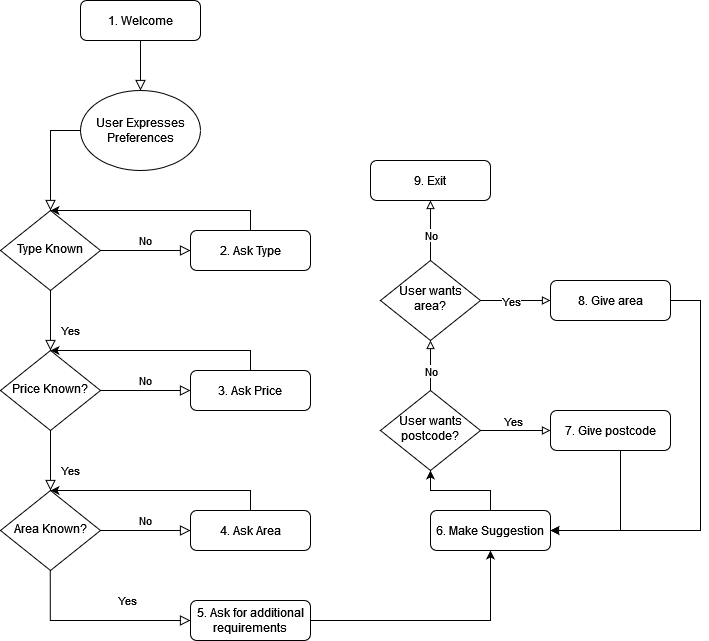

The diagram above was exported from draw.io. Its source (the exported page's mxGraphModel, read from the mxfile embedded in the PNG):
<mxGraphModel dx="1038" dy="564" grid="1" gridSize="10" guides="1" tooltips="1" connect="1" arrows="1" fold="1" page="1" pageScale="1" pageWidth="827" pageHeight="1169" math="0" shadow="0">
  <root>
    <mxCell id="WIyWlLk6GJQsqaUBKTNV-0" />
    <mxCell id="WIyWlLk6GJQsqaUBKTNV-1" parent="WIyWlLk6GJQsqaUBKTNV-0" />
    <mxCell id="WIyWlLk6GJQsqaUBKTNV-2" value="" style="rounded=0;html=1;jettySize=auto;orthogonalLoop=1;fontSize=11;endArrow=block;endFill=0;endSize=8;strokeWidth=1;shadow=0;labelBackgroundColor=none;edgeStyle=orthogonalEdgeStyle;fontStyle=1" parent="WIyWlLk6GJQsqaUBKTNV-1" source="WIyWlLk6GJQsqaUBKTNV-3" edge="1">
      <mxGeometry relative="1" as="geometry">
        <mxPoint x="220" y="170.00000000000006" as="targetPoint" />
      </mxGeometry>
    </mxCell>
    <mxCell id="WIyWlLk6GJQsqaUBKTNV-3" value="1. Welcome&lt;span style=&quot;white-space: pre&quot;&gt;&lt;/span&gt;" style="rounded=1;whiteSpace=wrap;html=1;fontSize=12;glass=0;strokeWidth=1;shadow=0;" parent="WIyWlLk6GJQsqaUBKTNV-1" vertex="1">
      <mxGeometry x="160" y="80" width="120" height="40" as="geometry" />
    </mxCell>
    <mxCell id="WIyWlLk6GJQsqaUBKTNV-8" value="Yes" style="rounded=0;html=1;jettySize=auto;orthogonalLoop=1;fontSize=11;endArrow=block;endFill=0;endSize=8;strokeWidth=1;shadow=0;labelBackgroundColor=none;edgeStyle=orthogonalEdgeStyle;" parent="WIyWlLk6GJQsqaUBKTNV-1" source="WIyWlLk6GJQsqaUBKTNV-10" edge="1">
      <mxGeometry x="0.3333" y="20" relative="1" as="geometry">
        <mxPoint as="offset" />
        <mxPoint x="130" y="430" as="targetPoint" />
      </mxGeometry>
    </mxCell>
    <mxCell id="WIyWlLk6GJQsqaUBKTNV-9" value="No" style="edgeStyle=orthogonalEdgeStyle;rounded=0;html=1;jettySize=auto;orthogonalLoop=1;fontSize=11;endArrow=block;endFill=0;endSize=8;strokeWidth=1;shadow=0;labelBackgroundColor=none;" parent="WIyWlLk6GJQsqaUBKTNV-1" source="WIyWlLk6GJQsqaUBKTNV-10" target="WIyWlLk6GJQsqaUBKTNV-12" edge="1">
      <mxGeometry y="10" relative="1" as="geometry">
        <mxPoint as="offset" />
      </mxGeometry>
    </mxCell>
    <mxCell id="WIyWlLk6GJQsqaUBKTNV-10" value="Type Known" style="rhombus;whiteSpace=wrap;html=1;shadow=0;fontFamily=Helvetica;fontSize=12;align=center;strokeWidth=1;spacing=6;spacingTop=-4;" parent="WIyWlLk6GJQsqaUBKTNV-1" vertex="1">
      <mxGeometry x="80" y="290" width="100" height="80" as="geometry" />
    </mxCell>
    <mxCell id="oAV5ASOZd6Jdb2j2whyQ-2" style="edgeStyle=orthogonalEdgeStyle;rounded=0;orthogonalLoop=1;jettySize=auto;html=1;" parent="WIyWlLk6GJQsqaUBKTNV-1" source="WIyWlLk6GJQsqaUBKTNV-12" edge="1">
      <mxGeometry relative="1" as="geometry">
        <mxPoint x="130" y="290" as="targetPoint" />
        <Array as="points">
          <mxPoint x="330" y="290" />
        </Array>
      </mxGeometry>
    </mxCell>
    <mxCell id="WIyWlLk6GJQsqaUBKTNV-12" value="2. Ask Type" style="rounded=1;whiteSpace=wrap;html=1;fontSize=12;glass=0;strokeWidth=1;shadow=0;" parent="WIyWlLk6GJQsqaUBKTNV-1" vertex="1">
      <mxGeometry x="270" y="310" width="120" height="40" as="geometry" />
    </mxCell>
    <mxCell id="oAV5ASOZd6Jdb2j2whyQ-0" value="User Expresses Preferences" style="ellipse;whiteSpace=wrap;html=1;" parent="WIyWlLk6GJQsqaUBKTNV-1" vertex="1">
      <mxGeometry x="160" y="170" width="120" height="80" as="geometry" />
    </mxCell>
    <mxCell id="oAV5ASOZd6Jdb2j2whyQ-1" value="" style="rounded=0;html=1;jettySize=auto;orthogonalLoop=1;fontSize=11;endArrow=block;endFill=0;endSize=8;strokeWidth=1;shadow=0;labelBackgroundColor=none;edgeStyle=orthogonalEdgeStyle;entryX=0.5;entryY=0;entryDx=0;entryDy=0;exitX=0;exitY=0.5;exitDx=0;exitDy=0;" parent="WIyWlLk6GJQsqaUBKTNV-1" source="oAV5ASOZd6Jdb2j2whyQ-0" target="WIyWlLk6GJQsqaUBKTNV-10" edge="1">
      <mxGeometry relative="1" as="geometry">
        <mxPoint x="139.76" y="240" as="sourcePoint" />
        <mxPoint x="140" y="280" as="targetPoint" />
        <Array as="points" />
      </mxGeometry>
    </mxCell>
    <mxCell id="oAV5ASOZd6Jdb2j2whyQ-4" value="Price Known?" style="rhombus;whiteSpace=wrap;html=1;shadow=0;fontFamily=Helvetica;fontSize=12;align=center;strokeWidth=1;spacing=6;spacingTop=-4;" parent="WIyWlLk6GJQsqaUBKTNV-1" vertex="1">
      <mxGeometry x="80" y="430" width="100" height="80" as="geometry" />
    </mxCell>
    <mxCell id="oAV5ASOZd6Jdb2j2whyQ-5" value="No" style="edgeStyle=orthogonalEdgeStyle;rounded=0;html=1;jettySize=auto;orthogonalLoop=1;fontSize=11;endArrow=block;endFill=0;endSize=8;strokeWidth=1;shadow=0;labelBackgroundColor=none;" parent="WIyWlLk6GJQsqaUBKTNV-1" target="oAV5ASOZd6Jdb2j2whyQ-7" edge="1">
      <mxGeometry y="10" relative="1" as="geometry">
        <mxPoint as="offset" />
        <mxPoint x="180" y="470" as="sourcePoint" />
      </mxGeometry>
    </mxCell>
    <mxCell id="oAV5ASOZd6Jdb2j2whyQ-6" style="edgeStyle=orthogonalEdgeStyle;rounded=0;orthogonalLoop=1;jettySize=auto;html=1;" parent="WIyWlLk6GJQsqaUBKTNV-1" source="oAV5ASOZd6Jdb2j2whyQ-7" edge="1">
      <mxGeometry relative="1" as="geometry">
        <mxPoint x="130" y="430" as="targetPoint" />
        <Array as="points">
          <mxPoint x="330" y="430" />
        </Array>
      </mxGeometry>
    </mxCell>
    <mxCell id="oAV5ASOZd6Jdb2j2whyQ-7" value="3. Ask Price" style="rounded=1;whiteSpace=wrap;html=1;fontSize=12;glass=0;strokeWidth=1;shadow=0;" parent="WIyWlLk6GJQsqaUBKTNV-1" vertex="1">
      <mxGeometry x="270" y="450" width="120" height="40" as="geometry" />
    </mxCell>
    <mxCell id="oAV5ASOZd6Jdb2j2whyQ-15" value="Yes" style="rounded=0;html=1;jettySize=auto;orthogonalLoop=1;fontSize=11;endArrow=block;endFill=0;endSize=8;strokeWidth=1;shadow=0;labelBackgroundColor=none;edgeStyle=orthogonalEdgeStyle;" parent="WIyWlLk6GJQsqaUBKTNV-1" edge="1">
      <mxGeometry x="0.3333" y="20" relative="1" as="geometry">
        <mxPoint as="offset" />
        <mxPoint x="130" y="510" as="sourcePoint" />
        <mxPoint x="130" y="570" as="targetPoint" />
      </mxGeometry>
    </mxCell>
    <mxCell id="oAV5ASOZd6Jdb2j2whyQ-16" value="Area Known?" style="rhombus;whiteSpace=wrap;html=1;shadow=0;fontFamily=Helvetica;fontSize=12;align=center;strokeWidth=1;spacing=6;spacingTop=-4;" parent="WIyWlLk6GJQsqaUBKTNV-1" vertex="1">
      <mxGeometry x="80" y="570" width="100" height="80" as="geometry" />
    </mxCell>
    <mxCell id="oAV5ASOZd6Jdb2j2whyQ-17" value="No" style="edgeStyle=orthogonalEdgeStyle;rounded=0;html=1;jettySize=auto;orthogonalLoop=1;fontSize=11;endArrow=block;endFill=0;endSize=8;strokeWidth=1;shadow=0;labelBackgroundColor=none;" parent="WIyWlLk6GJQsqaUBKTNV-1" target="oAV5ASOZd6Jdb2j2whyQ-19" edge="1">
      <mxGeometry y="10" relative="1" as="geometry">
        <mxPoint as="offset" />
        <mxPoint x="180" y="610" as="sourcePoint" />
      </mxGeometry>
    </mxCell>
    <mxCell id="oAV5ASOZd6Jdb2j2whyQ-18" style="edgeStyle=orthogonalEdgeStyle;rounded=0;orthogonalLoop=1;jettySize=auto;html=1;" parent="WIyWlLk6GJQsqaUBKTNV-1" source="oAV5ASOZd6Jdb2j2whyQ-19" edge="1">
      <mxGeometry relative="1" as="geometry">
        <mxPoint x="130" y="570" as="targetPoint" />
        <Array as="points">
          <mxPoint x="330" y="570" />
        </Array>
      </mxGeometry>
    </mxCell>
    <mxCell id="oAV5ASOZd6Jdb2j2whyQ-19" value="4. Ask Area" style="rounded=1;whiteSpace=wrap;html=1;fontSize=12;glass=0;strokeWidth=1;shadow=0;" parent="WIyWlLk6GJQsqaUBKTNV-1" vertex="1">
      <mxGeometry x="270" y="590" width="120" height="40" as="geometry" />
    </mxCell>
    <mxCell id="oAV5ASOZd6Jdb2j2whyQ-20" value="Yes" style="rounded=0;html=1;jettySize=auto;orthogonalLoop=1;fontSize=11;endArrow=block;endFill=0;endSize=8;strokeWidth=1;shadow=0;labelBackgroundColor=none;edgeStyle=orthogonalEdgeStyle;" parent="WIyWlLk6GJQsqaUBKTNV-1" target="oAV5ASOZd6Jdb2j2whyQ-21" edge="1">
      <mxGeometry x="0.3333" y="20" relative="1" as="geometry">
        <mxPoint as="offset" />
        <mxPoint x="129.76" y="650" as="sourcePoint" />
        <mxPoint x="129.76" y="710" as="targetPoint" />
        <Array as="points">
          <mxPoint x="130" y="700" />
        </Array>
      </mxGeometry>
    </mxCell>
    <mxCell id="4QbeONH2ygCfITlq6gGn-1" style="edgeStyle=orthogonalEdgeStyle;rounded=0;orthogonalLoop=1;jettySize=auto;html=1;" edge="1" parent="WIyWlLk6GJQsqaUBKTNV-1" source="oAV5ASOZd6Jdb2j2whyQ-21" target="4QbeONH2ygCfITlq6gGn-0">
      <mxGeometry relative="1" as="geometry" />
    </mxCell>
    <mxCell id="oAV5ASOZd6Jdb2j2whyQ-21" value="5. Ask for additional requirements" style="rounded=1;whiteSpace=wrap;html=1;fontSize=12;glass=0;strokeWidth=1;shadow=0;" parent="WIyWlLk6GJQsqaUBKTNV-1" vertex="1">
      <mxGeometry x="270" y="680" width="120" height="40" as="geometry" />
    </mxCell>
    <mxCell id="4QbeONH2ygCfITlq6gGn-2" style="edgeStyle=orthogonalEdgeStyle;rounded=0;orthogonalLoop=1;jettySize=auto;html=1;" edge="1" parent="WIyWlLk6GJQsqaUBKTNV-1" source="4QbeONH2ygCfITlq6gGn-0" target="4QbeONH2ygCfITlq6gGn-3">
      <mxGeometry relative="1" as="geometry">
        <mxPoint x="510" y="510" as="targetPoint" />
      </mxGeometry>
    </mxCell>
    <mxCell id="4QbeONH2ygCfITlq6gGn-0" value="6. Make Suggestion" style="rounded=1;whiteSpace=wrap;html=1;fontSize=12;glass=0;strokeWidth=1;shadow=0;" vertex="1" parent="WIyWlLk6GJQsqaUBKTNV-1">
      <mxGeometry x="510" y="590" width="120" height="40" as="geometry" />
    </mxCell>
    <mxCell id="4QbeONH2ygCfITlq6gGn-7" style="edgeStyle=orthogonalEdgeStyle;rounded=0;orthogonalLoop=1;jettySize=auto;html=1;endArrow=block;endFill=0;" edge="1" parent="WIyWlLk6GJQsqaUBKTNV-1" source="4QbeONH2ygCfITlq6gGn-3" target="4QbeONH2ygCfITlq6gGn-6">
      <mxGeometry relative="1" as="geometry" />
    </mxCell>
    <mxCell id="4QbeONH2ygCfITlq6gGn-9" value="Yes" style="edgeLabel;html=1;align=center;verticalAlign=middle;resizable=0;points=[];" vertex="1" connectable="0" parent="4QbeONH2ygCfITlq6gGn-7">
      <mxGeometry x="-0.2833" y="1" relative="1" as="geometry">
        <mxPoint x="7" y="-9" as="offset" />
      </mxGeometry>
    </mxCell>
    <mxCell id="4QbeONH2ygCfITlq6gGn-12" style="edgeStyle=orthogonalEdgeStyle;rounded=0;orthogonalLoop=1;jettySize=auto;html=1;endArrow=block;endFill=0;" edge="1" parent="WIyWlLk6GJQsqaUBKTNV-1" source="4QbeONH2ygCfITlq6gGn-3" target="4QbeONH2ygCfITlq6gGn-11">
      <mxGeometry relative="1" as="geometry">
        <Array as="points">
          <mxPoint x="510" y="430" />
          <mxPoint x="510" y="430" />
        </Array>
      </mxGeometry>
    </mxCell>
    <mxCell id="4QbeONH2ygCfITlq6gGn-16" value="No" style="edgeLabel;html=1;align=center;verticalAlign=middle;resizable=0;points=[];" vertex="1" connectable="0" parent="4QbeONH2ygCfITlq6gGn-12">
      <mxGeometry x="0.2889" y="-1" relative="1" as="geometry">
        <mxPoint x="-1" y="12" as="offset" />
      </mxGeometry>
    </mxCell>
    <mxCell id="4QbeONH2ygCfITlq6gGn-3" value="User wants postcode?" style="rhombus;whiteSpace=wrap;html=1;shadow=0;fontFamily=Helvetica;fontSize=12;align=center;strokeWidth=1;spacing=6;spacingTop=-4;" vertex="1" parent="WIyWlLk6GJQsqaUBKTNV-1">
      <mxGeometry x="460" y="470" width="100" height="80" as="geometry" />
    </mxCell>
    <mxCell id="4QbeONH2ygCfITlq6gGn-10" style="edgeStyle=orthogonalEdgeStyle;rounded=0;orthogonalLoop=1;jettySize=auto;html=1;" edge="1" parent="WIyWlLk6GJQsqaUBKTNV-1" source="4QbeONH2ygCfITlq6gGn-6" target="4QbeONH2ygCfITlq6gGn-0">
      <mxGeometry relative="1" as="geometry">
        <Array as="points">
          <mxPoint x="700" y="610" />
        </Array>
      </mxGeometry>
    </mxCell>
    <mxCell id="4QbeONH2ygCfITlq6gGn-6" value="7. Give postcode" style="rounded=1;whiteSpace=wrap;html=1;fontSize=12;glass=0;strokeWidth=1;shadow=0;" vertex="1" parent="WIyWlLk6GJQsqaUBKTNV-1">
      <mxGeometry x="630" y="490" width="120" height="40" as="geometry" />
    </mxCell>
    <mxCell id="4QbeONH2ygCfITlq6gGn-13" style="edgeStyle=orthogonalEdgeStyle;rounded=0;orthogonalLoop=1;jettySize=auto;html=1;endArrow=block;endFill=0;" edge="1" parent="WIyWlLk6GJQsqaUBKTNV-1" source="4QbeONH2ygCfITlq6gGn-11" target="4QbeONH2ygCfITlq6gGn-14">
      <mxGeometry relative="1" as="geometry">
        <mxPoint x="630" y="390" as="targetPoint" />
        <Array as="points">
          <mxPoint x="600" y="380" />
          <mxPoint x="600" y="380" />
        </Array>
      </mxGeometry>
    </mxCell>
    <mxCell id="4QbeONH2ygCfITlq6gGn-17" value="Yes" style="edgeLabel;html=1;align=center;verticalAlign=middle;resizable=0;points=[];" vertex="1" connectable="0" parent="4QbeONH2ygCfITlq6gGn-13">
      <mxGeometry x="0.26" y="-1" relative="1" as="geometry">
        <mxPoint x="-14" y="-1" as="offset" />
      </mxGeometry>
    </mxCell>
    <mxCell id="4QbeONH2ygCfITlq6gGn-19" style="edgeStyle=orthogonalEdgeStyle;rounded=0;orthogonalLoop=1;jettySize=auto;html=1;endArrow=block;endFill=0;" edge="1" parent="WIyWlLk6GJQsqaUBKTNV-1" source="4QbeONH2ygCfITlq6gGn-11" target="4QbeONH2ygCfITlq6gGn-18">
      <mxGeometry relative="1" as="geometry" />
    </mxCell>
    <mxCell id="4QbeONH2ygCfITlq6gGn-20" value="No" style="edgeLabel;html=1;align=center;verticalAlign=middle;resizable=0;points=[];" vertex="1" connectable="0" parent="4QbeONH2ygCfITlq6gGn-19">
      <mxGeometry x="-0.15" relative="1" as="geometry">
        <mxPoint as="offset" />
      </mxGeometry>
    </mxCell>
    <mxCell id="4QbeONH2ygCfITlq6gGn-11" value="User wants area?" style="rhombus;whiteSpace=wrap;html=1;shadow=0;fontFamily=Helvetica;fontSize=12;align=center;strokeWidth=1;spacing=6;spacingTop=-4;" vertex="1" parent="WIyWlLk6GJQsqaUBKTNV-1">
      <mxGeometry x="460" y="340" width="100" height="80" as="geometry" />
    </mxCell>
    <mxCell id="4QbeONH2ygCfITlq6gGn-15" style="edgeStyle=orthogonalEdgeStyle;rounded=0;orthogonalLoop=1;jettySize=auto;html=1;endArrow=block;endFill=0;" edge="1" parent="WIyWlLk6GJQsqaUBKTNV-1" source="4QbeONH2ygCfITlq6gGn-14" target="4QbeONH2ygCfITlq6gGn-0">
      <mxGeometry relative="1" as="geometry">
        <Array as="points">
          <mxPoint x="780" y="380" />
          <mxPoint x="780" y="610" />
        </Array>
      </mxGeometry>
    </mxCell>
    <mxCell id="4QbeONH2ygCfITlq6gGn-14" value="8. Give area" style="rounded=1;whiteSpace=wrap;html=1;fontSize=12;glass=0;strokeWidth=1;shadow=0;" vertex="1" parent="WIyWlLk6GJQsqaUBKTNV-1">
      <mxGeometry x="630" y="360" width="120" height="40" as="geometry" />
    </mxCell>
    <mxCell id="4QbeONH2ygCfITlq6gGn-18" value="9. Exit" style="rounded=1;whiteSpace=wrap;html=1;fontSize=12;glass=0;strokeWidth=1;shadow=0;" vertex="1" parent="WIyWlLk6GJQsqaUBKTNV-1">
      <mxGeometry x="450" y="240" width="120" height="40" as="geometry" />
    </mxCell>
  </root>
</mxGraphModel>